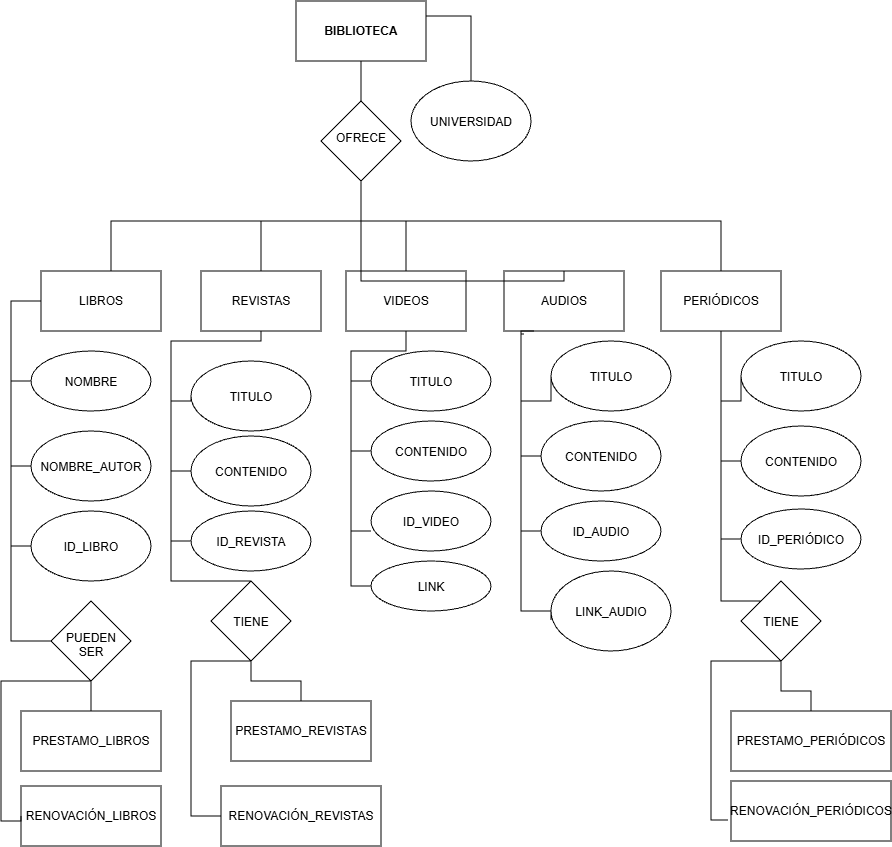

The diagram above was exported from draw.io. Its source (the exported page's mxGraphModel, read from the mxfile embedded in the PNG):
<mxGraphModel dx="1890" dy="844" grid="1" gridSize="10" guides="1" tooltips="1" connect="1" arrows="1" fold="1" page="1" pageScale="1" pageWidth="850" pageHeight="1100" math="0" shadow="0">
  <root>
    <mxCell id="0" />
    <mxCell id="1" parent="0" />
    <mxCell id="Cibc13CodGhCJC1QKwmo-3" edge="1" parent="1" style="edgeStyle=orthogonalEdgeStyle;rounded=0;orthogonalLoop=1;jettySize=auto;html=1;endArrow=none;endFill=0;" target="Cibc13CodGhCJC1QKwmo-2" value="">
      <mxGeometry relative="1" as="geometry">
        <Array as="points">
          <mxPoint x="430" y="440" />
          <mxPoint x="180" y="440" />
        </Array>
        <mxPoint x="430" y="340" as="sourcePoint" />
      </mxGeometry>
    </mxCell>
    <mxCell id="sJ5HXdIlroZq-9ZR0TIU-10" edge="1" parent="1" source="VTqKRiwz05_dJ6b8X7-s-26" style="edgeStyle=orthogonalEdgeStyle;rounded=0;orthogonalLoop=1;jettySize=auto;html=1;endArrow=none;endFill=0;exitX=1;exitY=0.25;exitDx=0;exitDy=0;entryX=0.5;entryY=0;entryDx=0;entryDy=0;" target="sJ5HXdIlroZq-9ZR0TIU-9">
      <mxGeometry relative="1" as="geometry">
        <mxPoint x="500" y="310" as="sourcePoint" />
      </mxGeometry>
    </mxCell>
    <mxCell id="Cibc13CodGhCJC1QKwmo-8" edge="1" parent="1" style="edgeStyle=orthogonalEdgeStyle;rounded=0;orthogonalLoop=1;jettySize=auto;html=1;entryX=0.5;entryY=0;entryDx=0;entryDy=0;endArrow=none;endFill=0;" target="Cibc13CodGhCJC1QKwmo-7">
      <mxGeometry relative="1" as="geometry">
        <Array as="points">
          <mxPoint x="430" y="440" />
          <mxPoint x="330" y="440" />
        </Array>
        <mxPoint x="430" y="340" as="sourcePoint" />
      </mxGeometry>
    </mxCell>
    <mxCell id="sJ5HXdIlroZq-9ZR0TIU-3" edge="1" parent="1" style="edgeStyle=orthogonalEdgeStyle;rounded=0;orthogonalLoop=1;jettySize=auto;html=1;entryX=0.5;entryY=0;entryDx=0;entryDy=0;endArrow=none;endFill=0;" target="VTqKRiwz05_dJ6b8X7-s-1">
      <mxGeometry relative="1" as="geometry">
        <Array as="points">
          <mxPoint x="430" y="440" />
          <mxPoint x="790" y="440" />
        </Array>
        <mxPoint x="430" y="340" as="sourcePoint" />
      </mxGeometry>
    </mxCell>
    <mxCell id="sJ5HXdIlroZq-9ZR0TIU-21" edge="1" parent="1" source="Cibc13CodGhCJC1QKwmo-7" style="edgeStyle=orthogonalEdgeStyle;rounded=0;orthogonalLoop=1;jettySize=auto;html=1;entryX=0;entryY=0.5;entryDx=0;entryDy=0;endArrow=none;endFill=0;" target="sJ5HXdIlroZq-9ZR0TIU-16">
      <mxGeometry relative="1" as="geometry">
        <Array as="points">
          <mxPoint x="330" y="560" />
          <mxPoint x="240" y="560" />
          <mxPoint x="240" y="620" />
          <mxPoint x="260" y="620" />
        </Array>
      </mxGeometry>
    </mxCell>
    <mxCell id="VTqKRiwz05_dJ6b8X7-s-37" edge="1" parent="1" source="Cibc13CodGhCJC1QKwmo-7" style="edgeStyle=orthogonalEdgeStyle;rounded=0;orthogonalLoop=1;jettySize=auto;html=1;exitX=0.5;exitY=1;exitDx=0;exitDy=0;entryX=0;entryY=0.5;entryDx=0;entryDy=0;endArrow=none;endFill=0;" target="VTqKRiwz05_dJ6b8X7-s-36">
      <mxGeometry relative="1" as="geometry">
        <Array as="points">
          <mxPoint x="330" y="560" />
          <mxPoint x="240" y="560" />
          <mxPoint x="240" y="760" />
        </Array>
      </mxGeometry>
    </mxCell>
    <mxCell id="Cibc13CodGhCJC1QKwmo-7" parent="1" style="rounded=0;whiteSpace=wrap;html=1;" value="REVISTAS" vertex="1">
      <mxGeometry height="60" width="120" x="270" y="490" as="geometry" />
    </mxCell>
    <mxCell id="sJ5HXdIlroZq-9ZR0TIU-23" edge="1" parent="1" source="Cibc13CodGhCJC1QKwmo-9" style="edgeStyle=orthogonalEdgeStyle;rounded=0;orthogonalLoop=1;jettySize=auto;html=1;entryX=0;entryY=0.5;entryDx=0;entryDy=0;endArrow=none;endFill=0;" target="sJ5HXdIlroZq-9ZR0TIU-13">
      <mxGeometry relative="1" as="geometry" />
    </mxCell>
    <mxCell id="sJ5HXdIlroZq-9ZR0TIU-24" edge="1" parent="1" source="Cibc13CodGhCJC1QKwmo-9" style="edgeStyle=orthogonalEdgeStyle;rounded=0;orthogonalLoop=1;jettySize=auto;html=1;entryX=0;entryY=0.5;entryDx=0;entryDy=0;exitX=0.5;exitY=1;exitDx=0;exitDy=0;endArrow=none;endFill=0;" target="sJ5HXdIlroZq-9ZR0TIU-18">
      <mxGeometry relative="1" as="geometry">
        <Array as="points">
          <mxPoint x="475" y="570" />
          <mxPoint x="420" y="570" />
        </Array>
      </mxGeometry>
    </mxCell>
    <mxCell id="Cibc13CodGhCJC1QKwmo-16" edge="1" parent="1" source="Cibc13CodGhCJC1QKwmo-9" style="edgeStyle=orthogonalEdgeStyle;rounded=0;orthogonalLoop=1;jettySize=auto;html=1;entryX=0;entryY=0.5;entryDx=0;entryDy=0;exitX=0.5;exitY=1;exitDx=0;exitDy=0;endArrow=none;endFill=0;" target="Cibc13CodGhCJC1QKwmo-14">
      <mxGeometry relative="1" as="geometry">
        <Array as="points">
          <mxPoint x="475.03" y="570.03" />
          <mxPoint x="420" y="570.03" />
          <mxPoint x="420" y="805" />
        </Array>
      </mxGeometry>
    </mxCell>
    <mxCell id="Cibc13CodGhCJC1QKwmo-9" parent="1" style="rounded=0;whiteSpace=wrap;html=1;" value="VIDEOS" vertex="1">
      <mxGeometry height="60" width="120" x="415" y="490" as="geometry" />
    </mxCell>
    <mxCell id="sJ5HXdIlroZq-9ZR0TIU-2" edge="1" parent="1" style="rounded=0;orthogonalLoop=1;jettySize=auto;html=1;entryX=0.5;entryY=0;entryDx=0;entryDy=0;edgeStyle=orthogonalEdgeStyle;endArrow=none;endFill=0;" target="Cibc13CodGhCJC1QKwmo-9">
      <mxGeometry relative="1" as="geometry">
        <Array as="points">
          <mxPoint x="430" y="440" />
          <mxPoint x="475" y="440" />
        </Array>
        <mxPoint x="430" y="340" as="sourcePoint" />
      </mxGeometry>
    </mxCell>
    <mxCell id="sJ5HXdIlroZq-9ZR0TIU-30" edge="1" parent="1" source="VTqKRiwz05_dJ6b8X7-s-1" style="edgeStyle=orthogonalEdgeStyle;rounded=0;orthogonalLoop=1;jettySize=auto;html=1;entryX=0;entryY=0.5;entryDx=0;entryDy=0;endArrow=none;endFill=0;" target="sJ5HXdIlroZq-9ZR0TIU-15">
      <mxGeometry relative="1" as="geometry">
        <Array as="points">
          <mxPoint x="790" y="620" />
          <mxPoint x="810" y="620" />
        </Array>
      </mxGeometry>
    </mxCell>
    <mxCell id="sJ5HXdIlroZq-9ZR0TIU-31" edge="1" parent="1" source="VTqKRiwz05_dJ6b8X7-s-1" style="edgeStyle=orthogonalEdgeStyle;rounded=0;orthogonalLoop=1;jettySize=auto;html=1;entryX=0;entryY=0.5;entryDx=0;entryDy=0;endArrow=none;endFill=0;" target="sJ5HXdIlroZq-9ZR0TIU-20">
      <mxGeometry relative="1" as="geometry" />
    </mxCell>
    <mxCell id="VTqKRiwz05_dJ6b8X7-s-31" edge="1" parent="1" source="VTqKRiwz05_dJ6b8X7-s-1" style="edgeStyle=orthogonalEdgeStyle;rounded=0;orthogonalLoop=1;jettySize=auto;html=1;exitX=0.5;exitY=1;exitDx=0;exitDy=0;entryX=0;entryY=0;entryDx=0;entryDy=0;endArrow=none;endFill=0;" target="VTqKRiwz05_dJ6b8X7-s-25">
      <mxGeometry relative="1" as="geometry">
        <Array as="points">
          <mxPoint x="790" y="820" />
        </Array>
      </mxGeometry>
    </mxCell>
    <mxCell id="VTqKRiwz05_dJ6b8X7-s-1" parent="1" style="rounded=0;whiteSpace=wrap;html=1;" value="PERIÓDICOS" vertex="1">
      <mxGeometry height="60" width="120" x="730" y="490" as="geometry" />
    </mxCell>
    <mxCell id="sJ5HXdIlroZq-9ZR0TIU-26" edge="1" parent="1" source="Cibc13CodGhCJC1QKwmo-11" style="edgeStyle=orthogonalEdgeStyle;rounded=0;orthogonalLoop=1;jettySize=auto;html=1;entryX=0;entryY=0.5;entryDx=0;entryDy=0;endArrow=none;endFill=0;exitX=0.167;exitY=1.05;exitDx=0;exitDy=0;exitPerimeter=0;" target="sJ5HXdIlroZq-9ZR0TIU-14">
      <mxGeometry relative="1" as="geometry">
        <Array as="points">
          <mxPoint x="590" y="553" />
          <mxPoint x="590" y="620" />
        </Array>
      </mxGeometry>
    </mxCell>
    <mxCell id="sJ5HXdIlroZq-9ZR0TIU-28" edge="1" parent="1" style="edgeStyle=orthogonalEdgeStyle;rounded=0;orthogonalLoop=1;jettySize=auto;html=1;entryX=0;entryY=0.5;entryDx=0;entryDy=0;endArrow=none;endFill=0;" target="sJ5HXdIlroZq-9ZR0TIU-19">
      <mxGeometry relative="1" as="geometry">
        <Array as="points">
          <mxPoint x="590" y="675" />
        </Array>
        <mxPoint x="590" y="560" as="sourcePoint" />
      </mxGeometry>
    </mxCell>
    <mxCell id="Cibc13CodGhCJC1QKwmo-11" parent="1" style="rounded=0;whiteSpace=wrap;html=1;" value="AUDIOS" vertex="1">
      <mxGeometry height="60" width="120" x="573" y="490" as="geometry" />
    </mxCell>
    <mxCell id="VTqKRiwz05_dJ6b8X7-s-3" parent="1" style="ellipse;whiteSpace=wrap;html=1;shapeInside=1;" value="NOMBRE" vertex="1">
      <mxGeometry height="60" width="120" x="100" y="570" as="geometry" />
    </mxCell>
    <mxCell id="sJ5HXdIlroZq-9ZR0TIU-12" edge="1" parent="1" source="Cibc13CodGhCJC1QKwmo-2" style="edgeStyle=orthogonalEdgeStyle;rounded=0;orthogonalLoop=1;jettySize=auto;html=1;exitX=0;exitY=0.5;exitDx=0;exitDy=0;entryX=0;entryY=0.5;entryDx=0;entryDy=0;endArrow=none;endFill=0;" target="VTqKRiwz05_dJ6b8X7-s-3">
      <mxGeometry relative="1" as="geometry" />
    </mxCell>
    <mxCell id="Cibc13CodGhCJC1QKwmo-19" edge="1" parent="1" source="Cibc13CodGhCJC1QKwmo-2" style="edgeStyle=orthogonalEdgeStyle;rounded=0;orthogonalLoop=1;jettySize=auto;html=1;entryX=0;entryY=0.5;entryDx=0;entryDy=0;endArrow=none;endFill=0;" target="VTqKRiwz05_dJ6b8X7-s-23">
      <mxGeometry relative="1" as="geometry">
        <Array as="points">
          <mxPoint x="80" y="520" />
          <mxPoint x="80" y="860" />
        </Array>
      </mxGeometry>
    </mxCell>
    <mxCell id="VTqKRiwz05_dJ6b8X7-s-35" edge="1" parent="1" source="Cibc13CodGhCJC1QKwmo-2" style="edgeStyle=orthogonalEdgeStyle;rounded=0;orthogonalLoop=1;jettySize=auto;html=1;entryX=0;entryY=0.5;entryDx=0;entryDy=0;endArrow=none;endFill=0;" target="VTqKRiwz05_dJ6b8X7-s-34">
      <mxGeometry relative="1" as="geometry">
        <Array as="points">
          <mxPoint x="80" y="520" />
          <mxPoint x="80" y="765" />
        </Array>
        <mxPoint x="80" y="770" as="targetPoint" />
      </mxGeometry>
    </mxCell>
    <mxCell id="Cibc13CodGhCJC1QKwmo-2" parent="1" style="rounded=0;whiteSpace=wrap;html=1;" value="LIBROS" vertex="1">
      <mxGeometry height="60" width="120" x="110" y="490" as="geometry" />
    </mxCell>
    <mxCell id="VTqKRiwz05_dJ6b8X7-s-4" parent="1" style="ellipse;whiteSpace=wrap;html=1;shapeInside=1;" value="NOMBRE_AUTOR" vertex="1">
      <mxGeometry height="70" width="120" x="100" y="650" as="geometry" />
    </mxCell>
    <mxCell id="Cibc13CodGhCJC1QKwmo-12" edge="1" parent="1" source="VTqKRiwz05_dJ6b8X7-s-28" style="edgeStyle=orthogonalEdgeStyle;rounded=0;orthogonalLoop=1;jettySize=auto;html=1;entryX=0.5;entryY=0;entryDx=0;entryDy=0;endArrow=none;endFill=0;exitX=0.5;exitY=1;exitDx=0;exitDy=0;" target="Cibc13CodGhCJC1QKwmo-11">
      <mxGeometry relative="1" as="geometry">
        <Array as="points">
          <mxPoint x="430" y="500" />
          <mxPoint x="633" y="500" />
        </Array>
        <mxPoint x="430" y="340" as="sourcePoint" />
      </mxGeometry>
    </mxCell>
    <mxCell id="sJ5HXdIlroZq-9ZR0TIU-9" parent="1" style="ellipse;whiteSpace=wrap;html=1;shapeInside=1;" value="UNIVERSIDAD" vertex="1">
      <mxGeometry height="80" width="120" x="480" y="300" as="geometry" />
    </mxCell>
    <mxCell id="sJ5HXdIlroZq-9ZR0TIU-11" edge="1" parent="1" source="Cibc13CodGhCJC1QKwmo-2" style="edgeStyle=orthogonalEdgeStyle;rounded=0;orthogonalLoop=1;jettySize=auto;html=1;entryX=0;entryY=0.5;entryDx=0;entryDy=0;endArrow=none;endFill=0;" target="VTqKRiwz05_dJ6b8X7-s-4">
      <mxGeometry relative="1" as="geometry">
        <Array as="points">
          <mxPoint x="80" y="520" />
          <mxPoint x="80" y="685" />
        </Array>
        <mxPoint x="170" y="680" as="targetPoint" />
      </mxGeometry>
    </mxCell>
    <mxCell id="sJ5HXdIlroZq-9ZR0TIU-13" parent="1" style="ellipse;whiteSpace=wrap;html=1;shapeInside=1;" value="TITULO" vertex="1">
      <mxGeometry height="60" width="120" x="440" y="570" as="geometry" />
    </mxCell>
    <mxCell id="sJ5HXdIlroZq-9ZR0TIU-14" parent="1" style="ellipse;whiteSpace=wrap;html=1;shapeInside=1;" value="TITULO" vertex="1">
      <mxGeometry height="70" width="120" x="620" y="560" as="geometry" />
    </mxCell>
    <mxCell id="sJ5HXdIlroZq-9ZR0TIU-15" parent="1" style="ellipse;whiteSpace=wrap;html=1;shapeInside=1;" value="TITULO" vertex="1">
      <mxGeometry height="70" width="120" x="810" y="560" as="geometry" />
    </mxCell>
    <mxCell id="sJ5HXdIlroZq-9ZR0TIU-16" parent="1" style="ellipse;whiteSpace=wrap;html=1;shapeInside=1;" value="TITULO" vertex="1">
      <mxGeometry height="70" width="120" x="260" y="580" as="geometry" />
    </mxCell>
    <mxCell id="sJ5HXdIlroZq-9ZR0TIU-17" parent="1" style="ellipse;whiteSpace=wrap;html=1;shapeInside=1;" value="CONTENIDO" vertex="1">
      <mxGeometry height="70" width="120" x="260" y="655" as="geometry" />
    </mxCell>
    <mxCell id="sJ5HXdIlroZq-9ZR0TIU-18" parent="1" style="ellipse;whiteSpace=wrap;html=1;shapeInside=1;" value="CONTENIDO" vertex="1">
      <mxGeometry height="60" width="120" x="440" y="640" as="geometry" />
    </mxCell>
    <mxCell id="sJ5HXdIlroZq-9ZR0TIU-19" parent="1" style="ellipse;whiteSpace=wrap;html=1;shapeInside=1;" value="CONTENIDO" vertex="1">
      <mxGeometry height="70" width="120" x="610" y="640" as="geometry" />
    </mxCell>
    <mxCell id="sJ5HXdIlroZq-9ZR0TIU-20" parent="1" style="ellipse;whiteSpace=wrap;html=1;shapeInside=1;" value="CONTENIDO" vertex="1">
      <mxGeometry height="70" width="120" x="810" y="645" as="geometry" />
    </mxCell>
    <mxCell id="sJ5HXdIlroZq-9ZR0TIU-22" edge="1" parent="1" source="Cibc13CodGhCJC1QKwmo-7" style="edgeStyle=orthogonalEdgeStyle;rounded=0;orthogonalLoop=1;jettySize=auto;html=1;entryX=0;entryY=0.5;entryDx=0;entryDy=0;endArrow=none;endFill=0;" target="sJ5HXdIlroZq-9ZR0TIU-17">
      <mxGeometry relative="1" as="geometry">
        <Array as="points">
          <mxPoint x="330" y="560.03" />
          <mxPoint x="240" y="560.03" />
          <mxPoint x="240" y="690.03" />
        </Array>
      </mxGeometry>
    </mxCell>
    <mxCell id="Cibc13CodGhCJC1QKwmo-13" parent="1" style="rounded=0;whiteSpace=wrap;html=1;" value="PRESTAMO_LIBROS" vertex="1">
      <mxGeometry height="60" width="140" x="90" y="930" as="geometry" />
    </mxCell>
    <mxCell id="VTqKRiwz05_dJ6b8X7-s-13" parent="1" style="rounded=0;whiteSpace=wrap;html=1;" value="PRESTAMO_REVISTAS" vertex="1">
      <mxGeometry height="60" width="140" x="300" y="920" as="geometry" />
    </mxCell>
    <mxCell id="VTqKRiwz05_dJ6b8X7-s-14" parent="1" style="rounded=0;whiteSpace=wrap;html=1;" value="PRESTAMO_PERIÓDICOS" vertex="1">
      <mxGeometry height="60" width="160" x="800" y="930" as="geometry" />
    </mxCell>
    <mxCell id="VTqKRiwz05_dJ6b8X7-s-15" parent="1" style="rounded=0;whiteSpace=wrap;html=1;" value="RENOVACIÓN_LIBROS" vertex="1">
      <mxGeometry height="60" width="140" x="90" y="1005" as="geometry" />
    </mxCell>
    <mxCell id="VTqKRiwz05_dJ6b8X7-s-16" parent="1" style="rounded=0;whiteSpace=wrap;html=1;" value="RENOVACIÓN_REVISTAS" vertex="1">
      <mxGeometry height="60" width="160" x="290" y="1005" as="geometry" />
    </mxCell>
    <mxCell id="VTqKRiwz05_dJ6b8X7-s-17" parent="1" style="rounded=0;whiteSpace=wrap;html=1;" value="RENOVACIÓN_PERIÓDICOS" vertex="1">
      <mxGeometry height="60" width="160" x="800" y="1000" as="geometry" />
    </mxCell>
    <mxCell id="Cibc13CodGhCJC1QKwmo-14" parent="1" style="ellipse;whiteSpace=wrap;html=1;shapeInside=1;" value="LINK" vertex="1">
      <mxGeometry height="50" width="120" x="440" y="780" as="geometry" />
    </mxCell>
    <mxCell id="VTqKRiwz05_dJ6b8X7-s-21" parent="1" style="ellipse;whiteSpace=wrap;html=1;shapeInside=1;" value="LINK_AUDIO" vertex="1">
      <mxGeometry height="80" width="120" x="620" y="790" as="geometry" />
    </mxCell>
    <mxCell id="VTqKRiwz05_dJ6b8X7-s-22" edge="1" parent="1" source="Cibc13CodGhCJC1QKwmo-11" style="edgeStyle=orthogonalEdgeStyle;rounded=0;orthogonalLoop=1;jettySize=auto;html=1;entryX=0;entryY=0.613;entryDx=0;entryDy=0;entryPerimeter=0;endArrow=none;endFill=0;" target="VTqKRiwz05_dJ6b8X7-s-21">
      <mxGeometry relative="1" as="geometry">
        <Array as="points">
          <mxPoint x="590" y="830" />
          <mxPoint x="620" y="830" />
        </Array>
      </mxGeometry>
    </mxCell>
    <mxCell id="Cibc13CodGhCJC1QKwmo-20" edge="1" parent="1" source="VTqKRiwz05_dJ6b8X7-s-23" style="edgeStyle=orthogonalEdgeStyle;rounded=0;orthogonalLoop=1;jettySize=auto;html=1;entryX=0.5;entryY=0;entryDx=0;entryDy=0;endArrow=none;endFill=0;" target="Cibc13CodGhCJC1QKwmo-13">
      <mxGeometry relative="1" as="geometry" />
    </mxCell>
    <mxCell id="Cibc13CodGhCJC1QKwmo-21" edge="1" parent="1" source="VTqKRiwz05_dJ6b8X7-s-23" style="edgeStyle=orthogonalEdgeStyle;rounded=0;orthogonalLoop=1;jettySize=auto;html=1;entryX=0;entryY=0.5;entryDx=0;entryDy=0;exitX=0.5;exitY=1;exitDx=0;exitDy=0;endArrow=none;endFill=0;" target="VTqKRiwz05_dJ6b8X7-s-15">
      <mxGeometry relative="1" as="geometry">
        <Array as="points">
          <mxPoint x="70" y="900" />
          <mxPoint x="70" y="1040" />
        </Array>
      </mxGeometry>
    </mxCell>
    <mxCell id="VTqKRiwz05_dJ6b8X7-s-23" parent="1" style="rhombus;whiteSpace=wrap;html=1;shapeInside=1;" value="&lt;div&gt;PUEDEN SER&lt;/div&gt;" vertex="1">
      <mxGeometry height="80" width="80" x="120" y="820" as="geometry" />
    </mxCell>
    <mxCell id="Cibc13CodGhCJC1QKwmo-22" edge="1" parent="1" source="VTqKRiwz05_dJ6b8X7-s-24" style="edgeStyle=orthogonalEdgeStyle;rounded=0;orthogonalLoop=1;jettySize=auto;html=1;entryX=0;entryY=0.5;entryDx=0;entryDy=0;endArrow=none;endFill=0;exitX=0.5;exitY=1;exitDx=0;exitDy=0;" target="VTqKRiwz05_dJ6b8X7-s-16">
      <mxGeometry relative="1" as="geometry">
        <Array as="points">
          <mxPoint x="260" y="880" />
          <mxPoint x="260" y="1035" />
        </Array>
      </mxGeometry>
    </mxCell>
    <mxCell id="Cibc13CodGhCJC1QKwmo-23" edge="1" parent="1" source="VTqKRiwz05_dJ6b8X7-s-24" style="edgeStyle=orthogonalEdgeStyle;rounded=0;orthogonalLoop=1;jettySize=auto;html=1;entryX=0.5;entryY=0;entryDx=0;entryDy=0;endArrow=none;endFill=0;" target="VTqKRiwz05_dJ6b8X7-s-13">
      <mxGeometry relative="1" as="geometry" />
    </mxCell>
    <mxCell id="VTqKRiwz05_dJ6b8X7-s-24" parent="1" style="rhombus;whiteSpace=wrap;html=1;shapeInside=1;" value="TIENE" vertex="1">
      <mxGeometry height="80" width="80" x="280" y="800" as="geometry" />
    </mxCell>
    <mxCell id="Cibc13CodGhCJC1QKwmo-25" edge="1" parent="1" source="VTqKRiwz05_dJ6b8X7-s-25" style="edgeStyle=orthogonalEdgeStyle;rounded=0;orthogonalLoop=1;jettySize=auto;html=1;entryX=0.5;entryY=0;entryDx=0;entryDy=0;endArrow=none;endFill=0;" target="VTqKRiwz05_dJ6b8X7-s-14">
      <mxGeometry relative="1" as="geometry">
        <Array as="points">
          <mxPoint x="850" y="910" />
          <mxPoint x="880" y="910" />
        </Array>
      </mxGeometry>
    </mxCell>
    <mxCell id="VTqKRiwz05_dJ6b8X7-s-25" parent="1" style="rhombus;whiteSpace=wrap;html=1;shapeInside=1;" value="TIENE" vertex="1">
      <mxGeometry height="80" width="80" x="810" y="800" as="geometry" />
    </mxCell>
    <mxCell id="Cibc13CodGhCJC1QKwmo-26" edge="1" parent="1" source="VTqKRiwz05_dJ6b8X7-s-26" style="edgeStyle=orthogonalEdgeStyle;rounded=0;orthogonalLoop=1;jettySize=auto;html=1;endArrow=none;endFill=0;" target="VTqKRiwz05_dJ6b8X7-s-28" value="">
      <mxGeometry relative="1" as="geometry" />
    </mxCell>
    <mxCell id="VTqKRiwz05_dJ6b8X7-s-26" parent="1" style="rounded=0;whiteSpace=wrap;html=1;" value="&lt;b&gt;BIBLIOTECA&lt;/b&gt;" vertex="1">
      <mxGeometry height="60" width="130" x="365" y="220" as="geometry" />
    </mxCell>
    <mxCell id="VTqKRiwz05_dJ6b8X7-s-28" parent="1" style="rhombus;whiteSpace=wrap;html=1;shapeInside=1;" value="OFRECE" vertex="1">
      <mxGeometry height="80" width="80" x="390" y="320" as="geometry" />
    </mxCell>
    <mxCell id="VTqKRiwz05_dJ6b8X7-s-33" edge="1" parent="1" source="VTqKRiwz05_dJ6b8X7-s-25" style="edgeStyle=orthogonalEdgeStyle;rounded=0;orthogonalLoop=1;jettySize=auto;html=1;exitX=0.5;exitY=1;exitDx=0;exitDy=0;entryX=-0.019;entryY=0.65;entryDx=0;entryDy=0;entryPerimeter=0;endArrow=none;endFill=0;" target="VTqKRiwz05_dJ6b8X7-s-17">
      <mxGeometry relative="1" as="geometry">
        <Array as="points">
          <mxPoint x="780" y="880" />
          <mxPoint x="780" y="1039" />
        </Array>
      </mxGeometry>
    </mxCell>
    <mxCell id="VTqKRiwz05_dJ6b8X7-s-34" parent="1" style="ellipse;whiteSpace=wrap;html=1;shapeInside=1;" value="ID_LIBRO" vertex="1">
      <mxGeometry height="70" width="120" x="100" y="730" as="geometry" />
    </mxCell>
    <mxCell id="VTqKRiwz05_dJ6b8X7-s-36" parent="1" style="ellipse;whiteSpace=wrap;html=1;shapeInside=1;" value="ID_REVISTA" vertex="1">
      <mxGeometry height="60" width="120" x="260" y="730" as="geometry" />
    </mxCell>
    <mxCell id="VTqKRiwz05_dJ6b8X7-s-38" parent="1" style="ellipse;whiteSpace=wrap;html=1;shapeInside=1;" value="ID_VIDEO" vertex="1">
      <mxGeometry height="60" width="120" x="440" y="710" as="geometry" />
    </mxCell>
    <mxCell id="VTqKRiwz05_dJ6b8X7-s-41" edge="1" parent="1" source="VTqKRiwz05_dJ6b8X7-s-39" style="edgeStyle=orthogonalEdgeStyle;rounded=0;orthogonalLoop=1;jettySize=auto;html=1;exitX=0;exitY=0.5;exitDx=0;exitDy=0;entryX=0.25;entryY=1;entryDx=0;entryDy=0;endArrow=none;endFill=0;" target="Cibc13CodGhCJC1QKwmo-11">
      <mxGeometry relative="1" as="geometry">
        <Array as="points">
          <mxPoint x="590" y="750" />
          <mxPoint x="590" y="550" />
        </Array>
      </mxGeometry>
    </mxCell>
    <mxCell id="VTqKRiwz05_dJ6b8X7-s-39" parent="1" style="ellipse;whiteSpace=wrap;html=1;shapeInside=1;" value="ID_AUDIO" vertex="1">
      <mxGeometry height="60" width="120" x="610" y="720" as="geometry" />
    </mxCell>
    <mxCell id="VTqKRiwz05_dJ6b8X7-s-40" edge="1" parent="1" source="Cibc13CodGhCJC1QKwmo-9" style="edgeStyle=orthogonalEdgeStyle;rounded=0;orthogonalLoop=1;jettySize=auto;html=1;entryX=0;entryY=0.667;entryDx=0;entryDy=0;entryPerimeter=0;endArrow=none;endFill=0;" target="VTqKRiwz05_dJ6b8X7-s-38">
      <mxGeometry relative="1" as="geometry">
        <Array as="points">
          <mxPoint x="475" y="570" />
          <mxPoint x="420" y="570" />
          <mxPoint x="420" y="750" />
        </Array>
      </mxGeometry>
    </mxCell>
    <mxCell id="VTqKRiwz05_dJ6b8X7-s-43" edge="1" parent="1" source="VTqKRiwz05_dJ6b8X7-s-42" style="edgeStyle=orthogonalEdgeStyle;rounded=0;orthogonalLoop=1;jettySize=auto;html=1;entryX=0.5;entryY=1;entryDx=0;entryDy=0;endArrow=none;endFill=0;" target="VTqKRiwz05_dJ6b8X7-s-1">
      <mxGeometry relative="1" as="geometry">
        <Array as="points">
          <mxPoint x="790" y="758" />
        </Array>
      </mxGeometry>
    </mxCell>
    <mxCell id="VTqKRiwz05_dJ6b8X7-s-42" parent="1" style="ellipse;whiteSpace=wrap;html=1;shapeInside=1;" value="ID_PERIÓDICO" vertex="1">
      <mxGeometry height="60" width="120" x="810" y="728" as="geometry" />
    </mxCell>
    <mxCell id="VTqKRiwz05_dJ6b8X7-s-44" edge="1" parent="1" source="Cibc13CodGhCJC1QKwmo-7" style="edgeStyle=orthogonalEdgeStyle;rounded=0;orthogonalLoop=1;jettySize=auto;html=1;entryX=0.5;entryY=0;entryDx=0;entryDy=0;endArrow=none;endFill=0;" target="VTqKRiwz05_dJ6b8X7-s-24">
      <mxGeometry relative="1" as="geometry">
        <Array as="points">
          <mxPoint x="330" y="560.03" />
          <mxPoint x="240" y="560.03" />
          <mxPoint x="240" y="800.03" />
        </Array>
      </mxGeometry>
    </mxCell>
  </root>
</mxGraphModel>